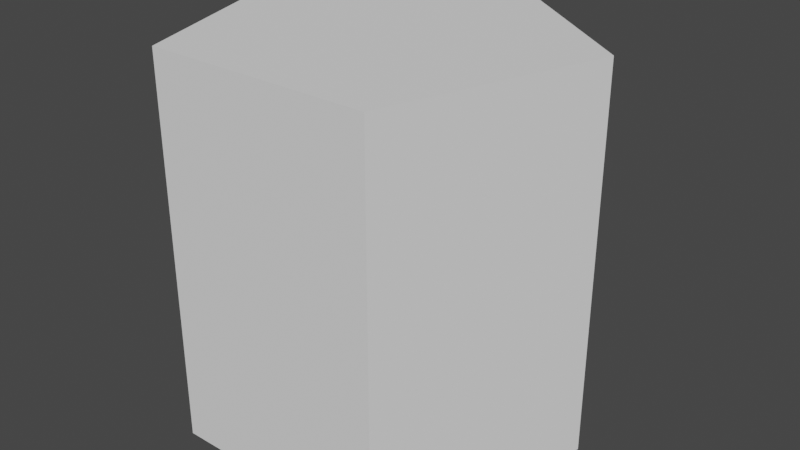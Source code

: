 # Source: Mesa_1.blend  (saved by Blender 3.4.6; exported with 4.5.12 LTS)
import bpy
from mathutils import Matrix  # noqa: F401  (used for matrix-valued properties, if any)

bpy.ops.wm.read_factory_settings(use_empty=True)
scene = bpy.context.scene
scene.name = 'Scene'

# ---- collections
col_collection = bpy.data.collections.new('Collection'); scene.collection.children.link(col_collection)

# ---- world
world_world = bpy.data.worlds.new('World'); scene.world = world_world
world_world.use_nodes = True; world_world.node_tree.nodes.clear()
_N = world_world.node_tree.nodes; _L = world_world.node_tree.links
n0 = _N.new('ShaderNodeOutputWorld'); n0.name = 'World Output'; n0.location = (300, 300)
n1 = _N.new('ShaderNodeBackground'); n1.name = 'Background'; n1.location = (10, 300)
n1.inputs[0].default_value = (0.05088, 0.05088, 0.05088, 1.0)
_L.new(n1.outputs[0], n0.inputs[0])
n0.is_active_output = True
world_world.color = (0.05088, 0.05088, 0.05088)
world_world.use_sun_shadow = False
world_world.sun_shadow_jitter_overblur = 0.0

# ---- meshes
me_cylinder_003 = bpy.data.meshes.new('Cylinder.003')
me_cylinder_003.from_pydata([(0.0, 0.0, 0.0), (0.0, 0.0, 2.0), (0.9511, -0.691, 0.0), (0.9511, -0.691, 2.0), (0.5878, -1.809, 0.0), (0.5878, -1.809, 2.0), (-0.5878, -1.809, 0.0), (-0.5878, -1.809, 2.0), (-0.9511, -0.691, 0.0), (-0.9511, -0.691, 2.0)], [], [(0, 1, 3, 2), (2, 3, 5, 4), (4, 5, 7, 6), (3, 1, 9, 7, 5), (6, 7, 9, 8), (8, 9, 1, 0), (0, 2, 4, 6, 8)])
_uv = me_cylinder_003.uv_layers.new(name='UVMap')
_uv.uv.foreach_set('vector', [1.0, 0.5, 1.0, 1.0, 0.8, 1.0, 0.8, 0.5, 0.8, 0.5, 0.8, 1.0, 0.6, 1.0, 0.6, 0.5, 0.6, 0.5, 0.6, 1.0, 0.4, 1.0, 0.4, 0.5, 0.4783, 0.3242, 0.25, 0.49, 0.02175, 0.3242, 0.1089, 0.05584, 0.3911, 0.05584, 0.4, 0.5, 0.4, 1.0, 0.2, 1.0, 0.2, 0.5, 0.2, 0.5, 0.2, 1.0, 2.98e-08, 1.0, 2.98e-08, 0.5, 0.75, 0.49, 0.9783, 0.3242, 0.8911, 0.05584, 0.6089, 0.05584, 0.5217, 0.3242])
me_cylinder_003.update()

# ---- objects
ob_cylinder = bpy.data.objects.new('Cylinder', me_cylinder_003)

# ---- transforms, parenting, visibility, modifiers, constraints
ob_cylinder.location = (0.0, 1.0, 0.0003713)

# ---- collection membership
col_collection.objects.link(ob_cylinder)

# ---- scene / render settings (as saved in the file)
scene.frame_start = 1; scene.frame_end = 250; scene.frame_set(1)
scene.render.engine = 'BLENDER_EEVEE_NEXT'
scene.cycles.use_denoising = False
scene.cycles.samples = 128
scene.cycles.sampling_pattern = 'TABULATED_SOBOL'
scene.cycles.use_adaptive_sampling = False
scene.cycles.use_light_tree = False
scene.view_settings.view_transform = 'Filmic'
bpy.context.view_layer.update()

# ---- added for rendering (the .blend has no active camera and no usable light): camera, sun
cam_auto = bpy.data.cameras.new('AutoCamera')
cam_auto.lens = 50.0
cam_auto.sensor_width = 36.0
cam_auto.clip_end = 1000.0
ob_auto_camera = bpy.data.objects.new('AutoCamera', cam_auto)
scene.collection.objects.link(ob_auto_camera)
ob_auto_camera.location = (3.05332, -3.5685, 3.44303)
ob_auto_camera.rotation_euler = (1.09748, -7.21219e-08, 0.694738)
scene.camera = ob_auto_camera
light_auto_sun = bpy.data.lights.new('AutoSun', 'SUN')
light_auto_sun.energy = 3.0
light_auto_sun.angle = 0.0523599
ob_auto_sun = bpy.data.objects.new('AutoSun', light_auto_sun)
scene.collection.objects.link(ob_auto_sun)
ob_auto_sun.rotation_euler = (0.872665, 0.174533, 0.523599)
bpy.context.view_layer.update()
